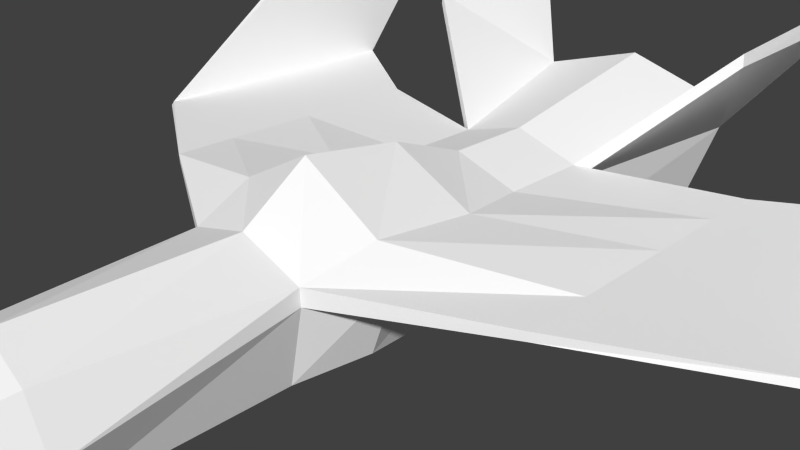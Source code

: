 # Source: Jet.blend  (saved by Blender 2.76.0; exported with 4.5.12 LTS)
import bpy
from mathutils import Matrix  # noqa: F401  (used for matrix-valued properties, if any)

bpy.ops.wm.read_factory_settings(use_empty=True)
scene = bpy.context.scene
scene.name = 'Scene'

# ---- collections
col_collection_1 = bpy.data.collections.new('Collection 1'); scene.collection.children.link(col_collection_1)

# ---- materials (node trees are filled in below, after node groups)
mat_fuzelagem = bpy.data.materials.new('Fuzelagem')
mat_fuzelagem.alpha_threshold = 0.0
mat_fuzelagem.use_transparent_shadow = False
mat_fuzelagem.diffuse_color = (1.0, 1.0, 1.0, 1.0)
mat_fuzelagem.roughness = 0.5
mat_fuzelagem.specular_intensity = 1.0

# ---- material node trees

# ---- world
world_world = bpy.data.worlds.new('World'); scene.world = world_world
world_world.color = (0.05088, 0.05088, 0.05088)
world_world.use_sun_shadow = False
world_world.sun_shadow_jitter_overblur = 0.0
world_world.cycles.sampling_method = 'MANUAL'
world_world.cycles.sample_map_resolution = 256

# ---- cameras
cam_camera = bpy.data.cameras.new('Camera')
cam_camera.clip_end = 100.0
cam_camera.lens = 35.0
cam_camera.sensor_width = 32.0
cam_camera.sensor_height = 18.0
cam_camera.ortho_scale = 7.314
cam_camera.dof.focus_distance = 0.0
cam_camera.dof.aperture_fstop = 128.0

# ---- meshes
me_circle = bpy.data.meshes.new('Circle')
me_circle.from_pydata([(0.0, -4.698, 1.0), (-0.7071, -4.698, 0.7071), (-1.0, -4.698, -4.371e-08), (-0.7071, -4.698, -0.7071), (8.742e-08, -4.698, -1.0), (0.7071, -4.698, -0.7071), (1.0, -4.698, 1.192e-08), (0.7071, -4.698, 0.7071), (2.484e-09, -6.154, 0.6666), (-0.4714, -6.154, 0.4714), (-0.6666, -6.154, -2.914e-08), (-0.4714, -6.154, -0.4714), (6.076e-08, -6.154, -0.6666), (0.4714, -6.154, -0.4714), (0.6666, -6.154, 7.95e-09), (0.4714, -6.154, 0.4714), (9.742e-09, -6.877, 0.4231), (-0.2992, -6.877, 0.2992), (-0.4231, -6.877, -1.849e-08), (-0.2992, -6.877, -0.2992), (4.673e-08, -6.877, -0.4231), (0.2992, -6.877, -0.2992), (0.4231, -6.877, 5.046e-09), (0.2992, -6.877, 0.2992), (1.863e-08, -7.56, 0.0), (1.0, -1.904, 0.464), (0.7071, -1.904, -0.7071), (8.742e-08, -1.904, -1.0), (-0.7071, -1.904, -0.7071), (-1.0, -1.904, 0.464), (-0.994, -1.904, 0.7071), (0.0, -1.904, 1.0), (0.994, -1.904, 0.7071), (1.511, -0.9883, 0.6419), (1.069, -0.9883, -0.5271), (1.093e-07, -0.9883, -0.9697), (-1.069, -0.9883, -0.5271), (-1.511, -0.9883, 0.6419), (-1.206, -0.9883, 1.009), (-2.285e-08, -0.9883, 1.648), (1.206, -0.9883, 1.009), (1.265, 0.4234, 0.5562), (0.8943, 0.4234, -0.6564), (8.901e-08, 0.4234, -1.027), (-0.8943, 0.4234, -0.6564), (-1.265, 0.4234, 0.5562), (-1.257, 0.4234, 0.8636), (-2.156e-08, 0.4234, 1.43), (1.257, 0.4234, 0.8636), (0.988, 1.557, 0.4599), (0.6986, 1.557, -0.6973), (6.954e-08, 1.557, -0.9867), (-0.6986, 1.557, -0.6973), (-0.988, 1.557, 0.4599), (-0.9821, 1.557, 0.7), (-1.684e-08, 1.557, 0.9894), (0.9821, 1.557, 0.7), (0.988, 2.83, 0.4599), (0.6986, 2.83, -0.6973), (6.954e-08, 2.83, -0.9867), (-0.6986, 2.83, -0.6973), (-0.988, 2.83, 0.4599), (-0.9821, 2.83, 0.7), (-1.684e-08, 2.83, 0.9894), (0.9821, 2.83, 0.7), (1.598, 5.67, 0.6721), (1.13, 5.67, -0.7692), (1.124e-07, 5.67, -1.237), (-1.13, 5.67, -0.7692), (-1.598, 5.67, 0.6721), (-1.588, 5.67, 1.06), (-2.723e-08, 5.67, 1.528), (1.588, 5.67, 1.06), (3.192, -0.8562, 0.5959), (-3.192, -0.8562, 0.5959), (-3.192, -0.8562, 0.7165), (3.192, -0.8562, 0.7165), (3.192, 0.05966, 0.5959), (-3.192, 0.05966, 0.5959), (-3.192, 0.05966, 0.7165), (3.192, 0.05966, 0.7165), (3.192, 1.471, 0.5959), (-3.192, 1.471, 0.5959), (-3.192, 1.471, 0.7165), (3.192, 1.471, 0.7165), (3.192, 2.605, 0.5959), (-3.192, 2.605, 0.5959), (-3.192, 2.605, 0.7165), (3.192, 2.605, 0.7165), (3.192, 3.419, 0.5959), (-3.192, 3.419, 0.5959), (-3.192, 3.419, 0.7165), (3.192, 3.419, 0.7165), (5.403, 0.3515, 0.6988), (5.488, 0.3515, 0.6136), (-5.488, 0.3515, 0.6136), (-5.403, 0.3515, 0.6988), (5.403, 1.267, 0.6988), (5.488, 1.267, 0.6136), (-5.488, 1.267, 0.6136), (-5.403, 1.267, 0.6988), (5.403, 2.679, 0.6988), (5.488, 2.679, 0.6136), (-5.488, 2.679, 0.6136), (-5.403, 2.679, 0.6988), (5.403, 3.813, 0.6988), (5.488, 3.813, 0.6136), (-5.488, 3.813, 0.6136), (-5.403, 3.813, 0.6988), (5.403, 4.816, 0.6988), (5.488, 4.816, 0.6136), (-5.488, 4.816, 0.6136), (-5.403, 4.816, 0.6988), (5.653, 2.845, 2.245), (5.774, 2.845, 2.245), (-5.774, 2.845, 2.245), (-5.653, 2.845, 2.245), (5.653, 3.524, 2.245), (5.774, 3.524, 2.245), (-5.774, 3.524, 2.245), (-5.653, 3.524, 2.245), (5.653, 4.571, 2.245), (5.774, 4.571, 2.245), (-5.774, 4.571, 2.245), (-5.653, 4.571, 2.245), (5.653, 5.413, 2.245), (5.774, 5.413, 2.245), (-5.774, 5.413, 2.245), (-5.653, 5.413, 2.245), (5.653, 6.357, 2.245), (5.774, 6.357, 2.245), (-5.774, 6.357, 2.245), (-5.653, 6.357, 2.245), (2.629, 3.925, 2.183), (-2.629, 3.925, 2.183), (-2.613, 3.925, 2.352), (2.613, 3.925, 2.352), (2.727, 6.766, 2.332), (-2.727, 6.766, 2.332), (-2.711, 6.766, 2.605), (2.711, 6.766, 2.605)], [], [(5, 13, 12, 4), (3, 11, 10, 2), (1, 9, 8, 0), (0, 8, 15, 7), (6, 14, 13, 5), (4, 12, 11, 3), (2, 10, 9, 1), (7, 15, 14, 6), (8, 16, 23, 15), (14, 22, 21, 13), (12, 20, 19, 11), (10, 18, 17, 9), (15, 23, 22, 14), (13, 21, 20, 12), (11, 19, 18, 10), (9, 17, 16, 8), (6, 25, 32, 7), (1, 30, 29, 2), (3, 28, 27, 4), (5, 26, 25, 6), (7, 32, 31, 0), (0, 31, 30, 1), (2, 29, 28, 3), (4, 27, 26, 5), (19, 24, 18), (17, 24, 16), (16, 24, 23), (22, 24, 21), (20, 24, 19), (18, 24, 17), (23, 24, 22), (21, 24, 20), (41, 81, 77, 33), (31, 39, 38, 30), (29, 37, 36, 28), (27, 35, 34, 26), (26, 34, 33, 25), (32, 40, 39, 31), (29, 74, 78, 37), (28, 36, 35, 27), (45, 82, 86, 53), (36, 44, 43, 35), (34, 42, 41, 33), (40, 48, 47, 39), (39, 47, 46, 38), (37, 45, 44, 36), (35, 43, 42, 34), (30, 75, 74, 29), (64, 92, 89, 57), (62, 91, 87, 54), (44, 52, 51, 43), (42, 50, 49, 41), (48, 56, 55, 47), (47, 55, 54, 46), (45, 53, 52, 44), (43, 51, 50, 42), (55, 63, 62, 54), (53, 61, 60, 52), (51, 59, 58, 50), (49, 85, 81, 41), (57, 89, 85, 49), (52, 60, 59, 51), (50, 58, 57, 49), (56, 64, 63, 55), (58, 66, 65, 57), (64, 72, 71, 63), (63, 71, 70, 62), (61, 69, 68, 60), (59, 67, 66, 58), (70, 139, 135, 62), (61, 134, 138, 69), (60, 68, 67, 59), (91, 112, 108, 87), (74, 95, 99, 78), (90, 111, 112, 91), (79, 100, 96, 75), (80, 97, 101, 84), (92, 109, 110, 89), (77, 98, 94, 73), (81, 102, 98, 77), (54, 87, 83, 46), (25, 73, 76, 32), (53, 86, 90, 61), (32, 76, 80, 40), (40, 80, 84, 48), (33, 77, 73, 25), (37, 78, 82, 45), (61, 90, 91, 62), (38, 79, 75, 30), (56, 88, 92, 64), (46, 83, 79, 38), (48, 84, 88, 56), (108, 128, 124, 104), (93, 113, 117, 97), (104, 124, 120, 100), (103, 123, 127, 107), (110, 130, 126, 106), (99, 119, 123, 103), (106, 126, 122, 102), (105, 125, 129, 109), (73, 94, 93, 76), (86, 107, 111, 90), (75, 96, 95, 74), (84, 101, 105, 88), (88, 105, 109, 92), (85, 106, 102, 81), (78, 99, 103, 82), (89, 110, 106, 85), (82, 103, 107, 86), (83, 104, 100, 79), (76, 93, 97, 80), (87, 108, 104, 83), (114, 118, 117, 113), (116, 120, 119, 115), (120, 124, 123, 119), (118, 122, 121, 117), (122, 126, 125, 121), (124, 128, 127, 123), (126, 130, 129, 125), (128, 132, 131, 127), (102, 122, 118, 98), (98, 118, 114, 94), (109, 129, 130, 110), (97, 117, 121, 101), (100, 120, 116, 96), (111, 131, 132, 112), (95, 115, 119, 99), (112, 132, 128, 108), (94, 114, 113, 93), (107, 127, 131, 111), (96, 116, 115, 95), (101, 121, 125, 105), (71, 72, 65, 66, 67, 68, 69, 70), (133, 137, 140, 136), (135, 139, 138, 134), (62, 135, 134, 61), (72, 140, 137, 65), (65, 137, 133, 57), (69, 138, 139, 70), (64, 136, 140, 72), (57, 133, 136, 64)])
_uv = me_circle.uv_layers.new(name='UVMap')
_uv.uv.foreach_set('vector', [0.7141, 0.1083, 0.7256, 0.05333, 0.7475, 0.05374, 0.7469, 0.1089, 0.5733, 0.1066, 0.5884, 0.05226, 0.6114, 0.0542, 0.6077, 0.1095, 0.4791, 0.3955, 0.5087, 0.4454, 0.4897, 0.4557, 0.4507, 0.4108, 0.4507, 0.4108, 0.4897, 0.4557, 0.4725, 0.4651, 0.425, 0.4249, 0.4298, 0.8887, 0.4323, 0.9445, 0.4139, 0.9455, 0.4022, 0.8901, 0.7469, 0.1089, 0.7475, 0.05374, 0.7693, 0.05366, 0.7797, 0.1088, 0.6077, 0.1095, 0.6114, 0.0542, 0.6314, 0.05523, 0.6376, 0.111, 0.4651, 0.8898, 0.4558, 0.9453, 0.4323, 0.9445, 0.4298, 0.8887, 0.4897, 0.4557, 0.5094, 0.4778, 0.4985, 0.4837, 0.4725, 0.4651, 0.4323, 0.9445, 0.4346, 0.9726, 0.4229, 0.9732, 0.4139, 0.9455, 0.7475, 0.05374, 0.7478, 0.02624, 0.7617, 0.02619, 0.7693, 0.05366, 0.6114, 0.0542, 0.6126, 0.02657, 0.6253, 0.02722, 0.6314, 0.05523, 0.4558, 0.9453, 0.4495, 0.9731, 0.4346, 0.9726, 0.4323, 0.9445, 0.7256, 0.05333, 0.7339, 0.02598, 0.7478, 0.02624, 0.7475, 0.05374, 0.5884, 0.05226, 0.5981, 0.02534, 0.6126, 0.02657, 0.6114, 0.0542, 0.5087, 0.4454, 0.5214, 0.4713, 0.5094, 0.4778, 0.4897, 0.4557, 0.4298, 0.8887, 0.454, 0.7841, 0.4649, 0.7841, 0.4651, 0.8898, 0.6376, 0.111, 0.6278, 0.2163, 0.6168, 0.2155, 0.6077, 0.1095, 0.7797, 0.1088, 0.7785, 0.2139, 0.7457, 0.214, 0.7469, 0.1089, 0.4022, 0.8901, 0.4057, 0.7856, 0.454, 0.7841, 0.4298, 0.8887, 0.425, 0.4249, 0.342, 0.3434, 0.3788, 0.3233, 0.4507, 0.4108, 0.4507, 0.4108, 0.3788, 0.3233, 0.4181, 0.3021, 0.4791, 0.3955, 0.6077, 0.1095, 0.6168, 0.2155, 0.5612, 0.2112, 0.5733, 0.1066, 0.7469, 0.1089, 0.7457, 0.214, 0.7129, 0.2134, 0.7141, 0.1083, 0.5981, 0.02534, 0.6123, 0.0, 0.6126, 0.02657, 0.5214, 0.4713, 0.5289, 0.4983, 0.5094, 0.4778, 0.5094, 0.4778, 0.5289, 0.4983, 0.4985, 0.4837, 0.4346, 0.9726, 0.4392, 1.0, 0.4229, 0.9732, 0.7478, 0.02624, 0.7481, 0.0, 0.7617, 0.02619, 0.7948, 0.4747, 0.8095, 0.4512, 0.8096, 0.4767, 0.4495, 0.9731, 0.4392, 1.0, 0.4346, 0.9726, 0.7339, 0.02598, 0.7481, 0.0, 0.7478, 0.02624, 0.09368, 0.5426, 0.1021, 0.6248, 0.0422, 0.6035, 0.02906, 0.5297, 0.3788, 0.3233, 0.3523, 0.296, 0.4013, 0.2696, 0.4181, 0.3021, 0.6168, 0.2155, 0.6249, 0.2516, 0.5682, 0.2469, 0.5612, 0.2112, 0.7457, 0.214, 0.7453, 0.2484, 0.6957, 0.2475, 0.7129, 0.2134, 0.4057, 0.7856, 0.4102, 0.7498, 0.4565, 0.7476, 0.454, 0.7841, 0.342, 0.3434, 0.3089, 0.3198, 0.3523, 0.296, 0.3788, 0.3233, 0.2011, 0.7546, 0.2044, 0.6633, 0.2433, 0.6494, 0.2301, 0.7232, 0.7785, 0.2139, 0.7948, 0.2483, 0.7453, 0.2484, 0.7457, 0.214, 0.2948, 0.7103, 0.3032, 0.628, 0.3513, 0.6109, 0.3482, 0.7026, 0.7948, 0.2483, 0.7862, 0.3015, 0.7447, 0.3016, 0.7453, 0.2484, 0.4102, 0.7498, 0.4085, 0.6978, 0.4576, 0.6959, 0.4565, 0.7476, 0.3089, 0.3198, 0.2712, 0.2764, 0.3169, 0.2514, 0.3523, 0.296, 0.3523, 0.296, 0.3169, 0.2514, 0.3675, 0.2241, 0.4013, 0.2696, 0.6249, 0.2516, 0.613, 0.3036, 0.5549, 0.2989, 0.5682, 0.2469, 0.7453, 0.2484, 0.7447, 0.3016, 0.7032, 0.3008, 0.6957, 0.2475, 0.6681, 0.7398, 0.6712, 0.6483, 0.6767, 0.6484, 0.6793, 0.7398, 0.6681, 0.5535, 0.6365, 0.6326, 0.6312, 0.6312, 0.6574, 0.5508, 0.2957, 0.1541, 0.3651, 0.08976, 0.3861, 0.1152, 0.3285, 0.194, 0.7862, 0.3015, 0.7766, 0.3441, 0.7442, 0.3442, 0.7447, 0.3016, 0.4085, 0.6978, 0.4106, 0.6562, 0.4584, 0.6547, 0.4576, 0.6959, 0.2712, 0.2764, 0.2533, 0.2348, 0.2896, 0.215, 0.3169, 0.2514, 0.3169, 0.2514, 0.2896, 0.215, 0.3285, 0.194, 0.3675, 0.2241, 0.613, 0.3036, 0.6015, 0.3451, 0.5466, 0.3407, 0.5549, 0.2989, 0.7447, 0.3016, 0.7442, 0.3442, 0.7118, 0.3436, 0.7032, 0.3008, 0.2896, 0.215, 0.2568, 0.1752, 0.2957, 0.1541, 0.3285, 0.194, 0.6015, 0.3451, 0.596, 0.3927, 0.5411, 0.3884, 0.5466, 0.3407, 0.7442, 0.3442, 0.7437, 0.3921, 0.7113, 0.3915, 0.7118, 0.3436, 0.1471, 0.5503, 0.1502, 0.642, 0.1021, 0.6248, 0.09368, 0.5426, 0.2011, 0.5696, 0.1847, 0.6543, 0.1502, 0.642, 0.1471, 0.5503, 0.7766, 0.3441, 0.7761, 0.392, 0.7437, 0.3921, 0.7442, 0.3442, 0.4106, 0.6562, 0.4122, 0.6086, 0.46, 0.6072, 0.4584, 0.6547, 0.2533, 0.2348, 0.2205, 0.195, 0.2568, 0.1752, 0.2896, 0.215, 0.4122, 0.6086, 0.407, 0.5006, 0.4651, 0.4983, 0.46, 0.6072, 0.2205, 0.195, 0.1225, 0.1195, 0.1813, 0.08741, 0.2568, 0.1752, 0.2568, 0.1752, 0.1813, 0.08741, 0.2442, 0.05339, 0.2957, 0.1541, 0.596, 0.3927, 0.5982, 0.5011, 0.5289, 0.4955, 0.5411, 0.3884, 0.7437, 0.3921, 0.7424, 0.4992, 0.6901, 0.4983, 0.7113, 0.3915, 0.9567, 0.106, 0.8833, 0.156, 0.8717, 0.04985, 0.9567, 0.0, 0.596, 0.3927, 0.6825, 0.443, 0.6778, 0.55, 0.5982, 0.5011, 0.7761, 0.392, 0.7948, 0.499, 0.7424, 0.4992, 0.7437, 0.3921, 0.3651, 0.08976, 0.4139, 0.0, 0.4397, 0.03138, 0.3861, 0.1152, 0.2044, 0.6633, 0.2128, 0.5659, 0.2516, 0.552, 0.2433, 0.6494, 0.5616, 0.6627, 0.5289, 0.5805, 0.5339, 0.5825, 0.5669, 0.6613, 0.4517, 0.1949, 0.5053, 0.111, 0.5289, 0.1397, 0.4753, 0.2235, 0.2072, 0.3277, 0.09142, 0.3359, 0.05505, 0.2917, 0.1708, 0.2835, 0.6365, 0.6326, 0.6035, 0.7114, 0.5985, 0.7134, 0.6312, 0.6312, 0.0422, 0.6035, 0.05054, 0.7009, 0.01168, 0.687, 0.003346, 0.5896, 0.1021, 0.6248, 0.1104, 0.7222, 0.05054, 0.7009, 0.0422, 0.6035, 0.3285, 0.194, 0.3861, 0.1152, 0.4153, 0.1507, 0.3675, 0.2241, 0.8827, 0.156, 0.8827, 0.2105, 0.8772, 0.2114, 0.8717, 0.1576, 0.3482, 0.7026, 0.3513, 0.6109, 0.3858, 0.5985, 0.4022, 0.6833, 0.342, 0.3434, 0.2308, 0.3564, 0.2072, 0.3277, 0.3089, 0.3198, 0.3089, 0.3198, 0.2072, 0.3277, 0.1708, 0.2835, 0.2712, 0.2764, 0.02906, 0.5297, 0.0422, 0.6035, 0.003346, 0.5896, 0.0, 0.4983, 0.2301, 0.7232, 0.2433, 0.6494, 0.3032, 0.628, 0.2948, 0.7103, 0.5878, 0.7431, 0.5616, 0.6627, 0.5669, 0.6613, 0.5985, 0.7404, 0.4013, 0.2696, 0.4517, 0.1949, 0.4753, 0.2235, 0.4181, 0.3021, 0.2533, 0.2348, 0.1416, 0.2481, 0.1206, 0.2226, 0.2205, 0.195, 0.3675, 0.2241, 0.4153, 0.1507, 0.4517, 0.1949, 0.4013, 0.2696, 0.2712, 0.2764, 0.1708, 0.2835, 0.1416, 0.2481, 0.2533, 0.2348, 0.7948, 0.3217, 0.8669, 0.2611, 0.8669, 0.2925, 0.7948, 0.3641, 0.8684, 0.4992, 0.937, 0.5921, 0.937, 0.6176, 0.8684, 0.5337, 0.7948, 0.3641, 0.8669, 0.2925, 0.8669, 0.3317, 0.7948, 0.4169, 0.8717, 0.1383, 0.7948, 0.06712, 0.7948, 0.03549, 0.8717, 0.09563, 0.8669, 0.2865, 0.9357, 0.2258, 0.9357, 0.2611, 0.8669, 0.324, 0.8717, 0.1913, 0.7948, 0.1065, 0.7948, 0.06712, 0.8717, 0.1383, 0.8669, 0.324, 0.9357, 0.2611, 0.9357, 0.2925, 0.8669, 0.3664, 0.8684, 0.6294, 0.937, 0.6886, 0.937, 0.7241, 0.8684, 0.6671, 0.5236, 0.5577, 0.5242, 0.4983, 0.5286, 0.5001, 0.5286, 0.5594, 0.3513, 0.6109, 0.3596, 0.5135, 0.4022, 0.4983, 0.3858, 0.5985, 0.6712, 0.6483, 0.6751, 0.5535, 0.6793, 0.5508, 0.6767, 0.6484, 0.1708, 0.2835, 0.05505, 0.2917, 0.02583, 0.2562, 0.1416, 0.2481, 0.1416, 0.2481, 0.02583, 0.2562, 0.0, 0.2249, 0.1206, 0.2226, 0.1502, 0.642, 0.1585, 0.7394, 0.1104, 0.7222, 0.1021, 0.6248, 0.2433, 0.6494, 0.2516, 0.552, 0.3115, 0.5306, 0.3032, 0.628, 0.1847, 0.6543, 0.2011, 0.7546, 0.1585, 0.7394, 0.1502, 0.642, 0.3032, 0.628, 0.3115, 0.5306, 0.3596, 0.5135, 0.3513, 0.6109, 0.4153, 0.1507, 0.469, 0.06686, 0.5053, 0.111, 0.4517, 0.1949, 0.2308, 0.3564, 0.115, 0.3646, 0.09142, 0.3359, 0.2072, 0.3277, 0.3861, 0.1152, 0.4397, 0.03138, 0.469, 0.06686, 0.4153, 0.1507, 0.5067, 0.6301, 0.5089, 0.6046, 0.5145, 0.6049, 0.5123, 0.6305, 0.9425, 0.5935, 0.943, 0.6191, 0.9374, 0.6192, 0.937, 0.5936, 0.943, 0.6191, 0.9436, 0.6585, 0.938, 0.6586, 0.9374, 0.6192, 0.5089, 0.6046, 0.5123, 0.5653, 0.5178, 0.5656, 0.5145, 0.6049, 0.5123, 0.5653, 0.515, 0.5337, 0.5205, 0.534, 0.5178, 0.5656, 0.9436, 0.6585, 0.9441, 0.6902, 0.9385, 0.6902, 0.938, 0.6586, 0.515, 0.5337, 0.518, 0.4983, 0.5236, 0.4986, 0.5205, 0.534, 0.9441, 0.6902, 0.9447, 0.7257, 0.9391, 0.7258, 0.9385, 0.6902, 0.8669, 0.3664, 0.9357, 0.2925, 0.9357, 0.3317, 0.8669, 0.4192, 0.8669, 0.4192, 0.9357, 0.3317, 0.9357, 0.3571, 0.8669, 0.4535, 0.6035, 0.7114, 0.6681, 0.7388, 0.6663, 0.7431, 0.5985, 0.7134, 0.8684, 0.5337, 0.937, 0.6176, 0.937, 0.657, 0.8684, 0.5868, 0.7948, 0.4169, 0.8669, 0.3317, 0.8669, 0.3571, 0.7948, 0.4512, 0.5289, 0.5805, 0.5967, 0.5508, 0.5985, 0.5551, 0.5339, 0.5825, 0.8717, 0.2258, 0.7948, 0.132, 0.7948, 0.1065, 0.8717, 0.1913, 0.7948, 0.2842, 0.8669, 0.2258, 0.8669, 0.2611, 0.7948, 0.3217, 0.5201, 0.7254, 0.5067, 0.6301, 0.5123, 0.6305, 0.5236, 0.7256, 0.8717, 0.09563, 0.7948, 0.03549, 0.7948, 0.0, 0.8717, 0.05793, 0.9447, 0.4992, 0.9425, 0.5935, 0.937, 0.5936, 0.9403, 0.4993, 0.8684, 0.5868, 0.937, 0.657, 0.937, 0.6886, 0.8684, 0.6294, 0.8183, 0.6019, 0.7966, 0.6617, 0.7786, 0.662, 0.7118, 0.6444, 0.6901, 0.6019, 0.7118, 0.5594, 0.7786, 0.5418, 0.7966, 0.5421, 0.4724, 0.5591, 0.5067, 0.6623, 0.495, 0.6655, 0.4651, 0.5611, 0.6901, 0.4435, 0.6901, 0.5508, 0.6778, 0.55, 0.6825, 0.443, 0.6793, 0.6474, 0.6815, 0.5508, 0.6878, 0.5546, 0.6878, 0.6532, 0.7966, 0.6617, 0.8684, 0.7039, 0.8557, 0.7045, 0.7786, 0.662, 1.0, 0.3348, 0.9589, 0.382, 0.9357, 0.2769, 1.0, 0.2258, 0.7786, 0.5418, 0.8557, 0.4992, 0.8684, 0.4999, 0.7966, 0.5421, 0.2205, 0.195, 0.1225, 0.1981, 0.04442, 0.1118, 0.1225, 0.1195, 0.5067, 0.4983, 0.4724, 0.5591, 0.4651, 0.5611, 0.4966, 0.5011])
me_circle.materials.append(mat_fuzelagem)
me_circle.use_remesh_preserve_volume = False
me_circle.use_remesh_preserve_attributes = False
me_circle.use_mirror_vertex_groups = False
me_circle.update()

# ---- objects
ob_circle = bpy.data.objects.new('Circle', me_circle)
ob_camera = bpy.data.objects.new('Camera', cam_camera)

# ---- transforms, parenting, visibility, modifiers, constraints
ob_circle.location = (0.0, 0.0, 0.0)
ob_circle.lineart.crease_threshold = 0.0
ob_camera.location = (7.481, -6.508, 5.344)
ob_camera.rotation_euler = (1.109, 0.01082, 0.8149)
ob_camera.lock_rotations_4d = False
ob_camera.empty_display_type = 'ARROWS'
ob_camera.color = (0.0, 0.0, 0.0, 0.0)
ob_camera.display_type = 'WIRE'
ob_camera.lineart.crease_threshold = 0.0

# ---- collection membership
col_collection_1.objects.link(ob_circle)
col_collection_1.objects.link(ob_camera)

# ---- scene / render settings (as saved in the file)
scene.camera = ob_camera
scene.frame_start = 1; scene.frame_end = 250; scene.frame_set(1)
scene.render.engine = 'BLENDER_EEVEE_NEXT'
scene.render.resolution_percentage = 50
scene.render.dither_intensity = 0.0
scene.cycles.use_denoising = False
scene.cycles.samples = 10
scene.cycles.sampling_pattern = 'TABULATED_SOBOL'
scene.cycles.light_sampling_threshold = 0.0
scene.cycles.use_adaptive_sampling = False
scene.cycles.use_light_tree = False
scene.cycles.blur_glossy = 0.0
scene.cycles.pixel_filter_type = 'GAUSSIAN'
scene.cycles.sample_clamp_indirect = 0.0
scene.view_settings.view_transform = 'Standard'
bpy.context.view_layer.update()

# ---- added for rendering (the .blend has no usable light): sun
light_auto_sun = bpy.data.lights.new('AutoSun', 'SUN')
light_auto_sun.energy = 3.0
light_auto_sun.angle = 0.0523599
ob_auto_sun = bpy.data.objects.new('AutoSun', light_auto_sun)
scene.collection.objects.link(ob_auto_sun)
ob_auto_sun.rotation_euler = (0.872665, 0.174533, 0.523599)
bpy.context.view_layer.update()
